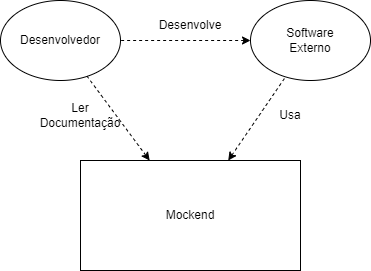

The diagram above was exported from draw.io. Its source (the exported page's mxGraphModel, read from the mxfile embedded in the PNG):
<mxGraphModel dx="1038" dy="513" grid="1" gridSize="10" guides="1" tooltips="1" connect="1" arrows="1" fold="1" page="1" pageScale="1" pageWidth="827" pageHeight="1169" math="0" shadow="0">
  <root>
    <mxCell id="Zid1818QDgoCadJWdiFO-0" />
    <mxCell id="Zid1818QDgoCadJWdiFO-1" parent="Zid1818QDgoCadJWdiFO-0" />
    <mxCell id="DH7noyPsPNF0_DjyjPkv-0" value="" style="whiteSpace=wrap;html=1;" vertex="1" parent="Zid1818QDgoCadJWdiFO-1">
      <mxGeometry x="330" y="370" width="220" height="110" as="geometry" />
    </mxCell>
    <mxCell id="DH7noyPsPNF0_DjyjPkv-1" value="Mockend" style="text;html=1;strokeColor=none;fillColor=none;align=center;verticalAlign=middle;whiteSpace=wrap;rounded=0;" vertex="1" parent="Zid1818QDgoCadJWdiFO-1">
      <mxGeometry x="380" y="395" width="120" height="60" as="geometry" />
    </mxCell>
    <mxCell id="7pSpIOgS8B5SnZlbQC4U-0" value="" style="ellipse;whiteSpace=wrap;html=1;" vertex="1" parent="Zid1818QDgoCadJWdiFO-1">
      <mxGeometry x="500" y="210" width="120" height="80" as="geometry" />
    </mxCell>
    <mxCell id="7pSpIOgS8B5SnZlbQC4U-1" value="Software Externo" style="text;html=1;strokeColor=none;fillColor=none;align=center;verticalAlign=middle;whiteSpace=wrap;rounded=0;" vertex="1" parent="Zid1818QDgoCadJWdiFO-1">
      <mxGeometry x="530" y="235" width="60" height="30" as="geometry" />
    </mxCell>
    <mxCell id="7pSpIOgS8B5SnZlbQC4U-2" value="" style="endArrow=none;html=1;rounded=0;dashed=1;startArrow=classic;startFill=1;" edge="1" parent="Zid1818QDgoCadJWdiFO-1" source="DH7noyPsPNF0_DjyjPkv-0" target="7pSpIOgS8B5SnZlbQC4U-0">
      <mxGeometry width="50" height="50" relative="1" as="geometry">
        <mxPoint x="470" y="440" as="sourcePoint" />
        <mxPoint x="520" y="390" as="targetPoint" />
      </mxGeometry>
    </mxCell>
    <mxCell id="7pSpIOgS8B5SnZlbQC4U-3" value="" style="ellipse;whiteSpace=wrap;html=1;" vertex="1" parent="Zid1818QDgoCadJWdiFO-1">
      <mxGeometry x="250" y="210" width="120" height="80" as="geometry" />
    </mxCell>
    <mxCell id="7pSpIOgS8B5SnZlbQC4U-4" value="Desenvolvedor" style="text;html=1;strokeColor=none;fillColor=none;align=center;verticalAlign=middle;whiteSpace=wrap;rounded=0;" vertex="1" parent="Zid1818QDgoCadJWdiFO-1">
      <mxGeometry x="280" y="235" width="60" height="30" as="geometry" />
    </mxCell>
    <mxCell id="7pSpIOgS8B5SnZlbQC4U-5" value="" style="endArrow=none;html=1;rounded=0;dashed=1;startArrow=classic;startFill=1;" edge="1" parent="Zid1818QDgoCadJWdiFO-1" source="DH7noyPsPNF0_DjyjPkv-0" target="7pSpIOgS8B5SnZlbQC4U-3">
      <mxGeometry width="50" height="50" relative="1" as="geometry">
        <mxPoint x="470" y="450" as="sourcePoint" />
        <mxPoint x="520" y="400" as="targetPoint" />
      </mxGeometry>
    </mxCell>
    <mxCell id="7pSpIOgS8B5SnZlbQC4U-9" value="Usa" style="text;html=1;strokeColor=none;fillColor=none;align=center;verticalAlign=middle;whiteSpace=wrap;rounded=0;" vertex="1" parent="Zid1818QDgoCadJWdiFO-1">
      <mxGeometry x="510" y="310" width="60" height="30" as="geometry" />
    </mxCell>
    <mxCell id="7pSpIOgS8B5SnZlbQC4U-10" value="Ler Documentação" style="text;html=1;strokeColor=none;fillColor=none;align=center;verticalAlign=middle;whiteSpace=wrap;rounded=0;" vertex="1" parent="Zid1818QDgoCadJWdiFO-1">
      <mxGeometry x="300" y="310" width="60" height="30" as="geometry" />
    </mxCell>
    <mxCell id="7pSpIOgS8B5SnZlbQC4U-12" value="" style="endArrow=none;html=1;rounded=0;dashed=1;startArrow=classic;startFill=1;" edge="1" parent="Zid1818QDgoCadJWdiFO-1" source="7pSpIOgS8B5SnZlbQC4U-0" target="7pSpIOgS8B5SnZlbQC4U-3">
      <mxGeometry width="50" height="50" relative="1" as="geometry">
        <mxPoint x="470" y="440" as="sourcePoint" />
        <mxPoint x="520" y="390" as="targetPoint" />
      </mxGeometry>
    </mxCell>
    <mxCell id="7pSpIOgS8B5SnZlbQC4U-13" value="Desenvolve" style="text;html=1;strokeColor=none;fillColor=none;align=center;verticalAlign=middle;whiteSpace=wrap;rounded=0;rotation=0;" vertex="1" parent="Zid1818QDgoCadJWdiFO-1">
      <mxGeometry x="410" y="220" width="60" height="30" as="geometry" />
    </mxCell>
  </root>
</mxGraphModel>